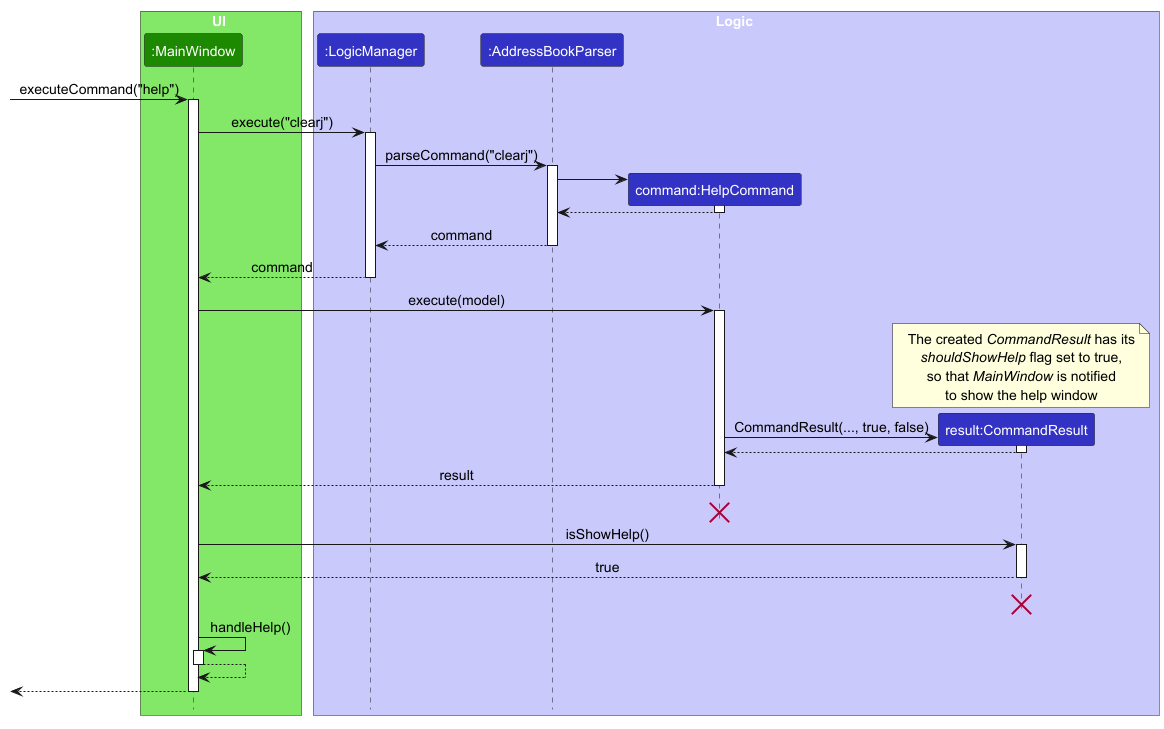

The diagram above was rendered by PlantUML. Its source (embedded in the PNG):
@startuml
!include style.puml
skinparam ArrowFontStyle plain
skinparam defaultFontSize 14

box UI UI_COLOR_T1
participant ":MainWindow" as window UI_COLOR
end box

box Logic LOGIC_COLOR_T1
participant ":LogicManager" as logic LOGIC_COLOR
participant ":AddressBookParser" as abParser LOGIC_COLOR
participant "command:HelpCommand" as command LOGIC_COLOR
participant "result:CommandResult" as result LOGIC_COLOR
end box

[-> window ++ : executeCommand("help")

window -> logic ++ : execute("clearj")
logic -> abParser ++ : parseCommand("clearj")

create command
abParser -> command ++
command --> abParser --

abParser --> logic -- : command
logic --> window -- : command

window -> command ++ : execute(model)

create result
note over result
The created //CommandResult// has its
//shouldShowHelp// flag set to true,
so that //MainWindow// is notified
to show the help window
end note
command -> result ++ : CommandResult(..., true, false)
result --> command --

command --> window -- : result
command -[hidden]> command
destroy command

window -> result ++ : isShowHelp()
result --> window -- : true
result -[hidden]> result
destroy result

window -> window ++ : handleHelp()
window --> window --

[<-- window --

@enduml